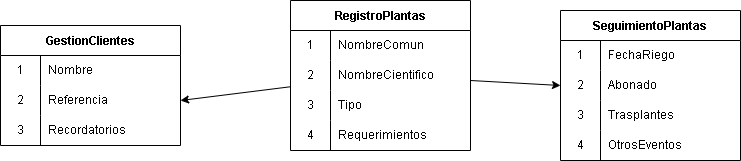

The diagram above was exported from draw.io. Its source (the exported page's mxGraphModel, read from the mxfile embedded in the PNG):
<mxGraphModel dx="746" dy="611" grid="1" gridSize="12" guides="1" tooltips="1" connect="1" arrows="1" fold="1" page="1" pageScale="1" pageWidth="827" pageHeight="1169" math="0" shadow="0">
  <root>
    <mxCell id="0" />
    <mxCell id="1" parent="0" />
    <mxCell id="42" style="edgeStyle=none;html=1;entryX=0;entryY=0.5;entryDx=0;entryDy=0;" parent="1" source="2" target="22" edge="1">
      <mxGeometry relative="1" as="geometry" />
    </mxCell>
    <mxCell id="2" value="RegistroPlantas" style="shape=table;startSize=30;container=1;collapsible=0;childLayout=tableLayout;fixedRows=1;rowLines=0;fontStyle=1;" parent="1" vertex="1">
      <mxGeometry x="300" y="90" width="180" height="150" as="geometry" />
    </mxCell>
    <mxCell id="3" value="" style="shape=tableRow;horizontal=0;startSize=0;swimlaneHead=0;swimlaneBody=0;top=0;left=0;bottom=0;right=0;collapsible=0;dropTarget=0;fillColor=none;points=[[0,0.5],[1,0.5]];portConstraint=eastwest;" parent="2" vertex="1">
      <mxGeometry y="30" width="180" height="30" as="geometry" />
    </mxCell>
    <mxCell id="4" value="1" style="shape=partialRectangle;html=1;whiteSpace=wrap;connectable=0;fillColor=none;top=0;left=0;bottom=0;right=0;overflow=hidden;pointerEvents=1;" parent="3" vertex="1">
      <mxGeometry width="40" height="30" as="geometry">
        <mxRectangle width="40" height="30" as="alternateBounds" />
      </mxGeometry>
    </mxCell>
    <mxCell id="5" value="NombreComun" style="shape=partialRectangle;html=1;whiteSpace=wrap;connectable=0;fillColor=none;top=0;left=0;bottom=0;right=0;align=left;spacingLeft=6;overflow=hidden;" parent="3" vertex="1">
      <mxGeometry x="40" width="140" height="30" as="geometry">
        <mxRectangle width="140" height="30" as="alternateBounds" />
      </mxGeometry>
    </mxCell>
    <mxCell id="6" value="" style="shape=tableRow;horizontal=0;startSize=0;swimlaneHead=0;swimlaneBody=0;top=0;left=0;bottom=0;right=0;collapsible=0;dropTarget=0;fillColor=none;points=[[0,0.5],[1,0.5]];portConstraint=eastwest;" parent="2" vertex="1">
      <mxGeometry y="60" width="180" height="30" as="geometry" />
    </mxCell>
    <mxCell id="7" value="2" style="shape=partialRectangle;html=1;whiteSpace=wrap;connectable=0;fillColor=none;top=0;left=0;bottom=0;right=0;overflow=hidden;" parent="6" vertex="1">
      <mxGeometry width="40" height="30" as="geometry">
        <mxRectangle width="40" height="30" as="alternateBounds" />
      </mxGeometry>
    </mxCell>
    <mxCell id="8" value="NombreCientifico" style="shape=partialRectangle;html=1;whiteSpace=wrap;connectable=0;fillColor=none;top=0;left=0;bottom=0;right=0;align=left;spacingLeft=6;overflow=hidden;" parent="6" vertex="1">
      <mxGeometry x="40" width="140" height="30" as="geometry">
        <mxRectangle width="140" height="30" as="alternateBounds" />
      </mxGeometry>
    </mxCell>
    <mxCell id="9" value="" style="shape=tableRow;horizontal=0;startSize=0;swimlaneHead=0;swimlaneBody=0;top=0;left=0;bottom=0;right=0;collapsible=0;dropTarget=0;fillColor=none;points=[[0,0.5],[1,0.5]];portConstraint=eastwest;" parent="2" vertex="1">
      <mxGeometry y="90" width="180" height="30" as="geometry" />
    </mxCell>
    <mxCell id="10" value="3" style="shape=partialRectangle;html=1;whiteSpace=wrap;connectable=0;fillColor=none;top=0;left=0;bottom=0;right=0;overflow=hidden;" parent="9" vertex="1">
      <mxGeometry width="40" height="30" as="geometry">
        <mxRectangle width="40" height="30" as="alternateBounds" />
      </mxGeometry>
    </mxCell>
    <mxCell id="11" value="Tipo" style="shape=partialRectangle;html=1;whiteSpace=wrap;connectable=0;fillColor=none;top=0;left=0;bottom=0;right=0;align=left;spacingLeft=6;overflow=hidden;" parent="9" vertex="1">
      <mxGeometry x="40" width="140" height="30" as="geometry">
        <mxRectangle width="140" height="30" as="alternateBounds" />
      </mxGeometry>
    </mxCell>
    <mxCell id="12" value="" style="shape=tableRow;horizontal=0;startSize=0;swimlaneHead=0;swimlaneBody=0;top=0;left=0;bottom=0;right=0;collapsible=0;dropTarget=0;fillColor=none;points=[[0,0.5],[1,0.5]];portConstraint=eastwest;" parent="2" vertex="1">
      <mxGeometry y="120" width="180" height="30" as="geometry" />
    </mxCell>
    <mxCell id="13" value="4" style="shape=partialRectangle;html=1;whiteSpace=wrap;connectable=0;fillColor=none;top=0;left=0;bottom=0;right=0;overflow=hidden;" parent="12" vertex="1">
      <mxGeometry width="40" height="30" as="geometry">
        <mxRectangle width="40" height="30" as="alternateBounds" />
      </mxGeometry>
    </mxCell>
    <mxCell id="14" value="Requerimientos" style="shape=partialRectangle;html=1;whiteSpace=wrap;connectable=0;fillColor=none;top=0;left=0;bottom=0;right=0;align=left;spacingLeft=6;overflow=hidden;" parent="12" vertex="1">
      <mxGeometry x="40" width="140" height="30" as="geometry">
        <mxRectangle width="140" height="30" as="alternateBounds" />
      </mxGeometry>
    </mxCell>
    <mxCell id="18" value="SeguimientoPlantas" style="shape=table;startSize=30;container=1;collapsible=0;childLayout=tableLayout;fixedRows=1;rowLines=0;fontStyle=1;" parent="1" vertex="1">
      <mxGeometry x="570" y="100" width="180" height="150" as="geometry" />
    </mxCell>
    <mxCell id="19" value="" style="shape=tableRow;horizontal=0;startSize=0;swimlaneHead=0;swimlaneBody=0;top=0;left=0;bottom=0;right=0;collapsible=0;dropTarget=0;fillColor=none;points=[[0,0.5],[1,0.5]];portConstraint=eastwest;" parent="18" vertex="1">
      <mxGeometry y="30" width="180" height="30" as="geometry" />
    </mxCell>
    <mxCell id="20" value="1" style="shape=partialRectangle;html=1;whiteSpace=wrap;connectable=0;fillColor=none;top=0;left=0;bottom=0;right=0;overflow=hidden;pointerEvents=1;" parent="19" vertex="1">
      <mxGeometry width="40" height="30" as="geometry">
        <mxRectangle width="40" height="30" as="alternateBounds" />
      </mxGeometry>
    </mxCell>
    <mxCell id="21" value="FechaRiego" style="shape=partialRectangle;html=1;whiteSpace=wrap;connectable=0;fillColor=none;top=0;left=0;bottom=0;right=0;align=left;spacingLeft=6;overflow=hidden;" parent="19" vertex="1">
      <mxGeometry x="40" width="140" height="30" as="geometry">
        <mxRectangle width="140" height="30" as="alternateBounds" />
      </mxGeometry>
    </mxCell>
    <mxCell id="22" value="" style="shape=tableRow;horizontal=0;startSize=0;swimlaneHead=0;swimlaneBody=0;top=0;left=0;bottom=0;right=0;collapsible=0;dropTarget=0;fillColor=none;points=[[0,0.5],[1,0.5]];portConstraint=eastwest;" parent="18" vertex="1">
      <mxGeometry y="60" width="180" height="30" as="geometry" />
    </mxCell>
    <mxCell id="23" value="2" style="shape=partialRectangle;html=1;whiteSpace=wrap;connectable=0;fillColor=none;top=0;left=0;bottom=0;right=0;overflow=hidden;" parent="22" vertex="1">
      <mxGeometry width="40" height="30" as="geometry">
        <mxRectangle width="40" height="30" as="alternateBounds" />
      </mxGeometry>
    </mxCell>
    <mxCell id="24" value="Abonado" style="shape=partialRectangle;html=1;whiteSpace=wrap;connectable=0;fillColor=none;top=0;left=0;bottom=0;right=0;align=left;spacingLeft=6;overflow=hidden;" parent="22" vertex="1">
      <mxGeometry x="40" width="140" height="30" as="geometry">
        <mxRectangle width="140" height="30" as="alternateBounds" />
      </mxGeometry>
    </mxCell>
    <mxCell id="25" value="" style="shape=tableRow;horizontal=0;startSize=0;swimlaneHead=0;swimlaneBody=0;top=0;left=0;bottom=0;right=0;collapsible=0;dropTarget=0;fillColor=none;points=[[0,0.5],[1,0.5]];portConstraint=eastwest;" parent="18" vertex="1">
      <mxGeometry y="90" width="180" height="30" as="geometry" />
    </mxCell>
    <mxCell id="26" value="3" style="shape=partialRectangle;html=1;whiteSpace=wrap;connectable=0;fillColor=none;top=0;left=0;bottom=0;right=0;overflow=hidden;" parent="25" vertex="1">
      <mxGeometry width="40" height="30" as="geometry">
        <mxRectangle width="40" height="30" as="alternateBounds" />
      </mxGeometry>
    </mxCell>
    <mxCell id="27" value="Trasplantes" style="shape=partialRectangle;html=1;whiteSpace=wrap;connectable=0;fillColor=none;top=0;left=0;bottom=0;right=0;align=left;spacingLeft=6;overflow=hidden;" parent="25" vertex="1">
      <mxGeometry x="40" width="140" height="30" as="geometry">
        <mxRectangle width="140" height="30" as="alternateBounds" />
      </mxGeometry>
    </mxCell>
    <mxCell id="28" value="" style="shape=tableRow;horizontal=0;startSize=0;swimlaneHead=0;swimlaneBody=0;top=0;left=0;bottom=0;right=0;collapsible=0;dropTarget=0;fillColor=none;points=[[0,0.5],[1,0.5]];portConstraint=eastwest;" parent="18" vertex="1">
      <mxGeometry y="120" width="180" height="30" as="geometry" />
    </mxCell>
    <mxCell id="29" value="4" style="shape=partialRectangle;html=1;whiteSpace=wrap;connectable=0;fillColor=none;top=0;left=0;bottom=0;right=0;overflow=hidden;" parent="28" vertex="1">
      <mxGeometry width="40" height="30" as="geometry">
        <mxRectangle width="40" height="30" as="alternateBounds" />
      </mxGeometry>
    </mxCell>
    <mxCell id="30" value="OtrosEventos" style="shape=partialRectangle;html=1;whiteSpace=wrap;connectable=0;fillColor=none;top=0;left=0;bottom=0;right=0;align=left;spacingLeft=6;overflow=hidden;" parent="28" vertex="1">
      <mxGeometry x="40" width="140" height="30" as="geometry">
        <mxRectangle width="140" height="30" as="alternateBounds" />
      </mxGeometry>
    </mxCell>
    <mxCell id="32" value="GestionClientes" style="shape=table;startSize=30;container=1;collapsible=0;childLayout=tableLayout;fixedRows=1;rowLines=0;fontStyle=1;" parent="1" vertex="1">
      <mxGeometry x="10" y="115" width="180" height="120" as="geometry" />
    </mxCell>
    <mxCell id="33" value="" style="shape=tableRow;horizontal=0;startSize=0;swimlaneHead=0;swimlaneBody=0;top=0;left=0;bottom=0;right=0;collapsible=0;dropTarget=0;fillColor=none;points=[[0,0.5],[1,0.5]];portConstraint=eastwest;" parent="32" vertex="1">
      <mxGeometry y="30" width="180" height="30" as="geometry" />
    </mxCell>
    <mxCell id="34" value="1" style="shape=partialRectangle;html=1;whiteSpace=wrap;connectable=0;fillColor=none;top=0;left=0;bottom=0;right=0;overflow=hidden;pointerEvents=1;" parent="33" vertex="1">
      <mxGeometry width="40" height="30" as="geometry">
        <mxRectangle width="40" height="30" as="alternateBounds" />
      </mxGeometry>
    </mxCell>
    <mxCell id="35" value="Nombre" style="shape=partialRectangle;html=1;whiteSpace=wrap;connectable=0;fillColor=none;top=0;left=0;bottom=0;right=0;align=left;spacingLeft=6;overflow=hidden;" parent="33" vertex="1">
      <mxGeometry x="40" width="140" height="30" as="geometry">
        <mxRectangle width="140" height="30" as="alternateBounds" />
      </mxGeometry>
    </mxCell>
    <mxCell id="36" value="" style="shape=tableRow;horizontal=0;startSize=0;swimlaneHead=0;swimlaneBody=0;top=0;left=0;bottom=0;right=0;collapsible=0;dropTarget=0;fillColor=none;points=[[0,0.5],[1,0.5]];portConstraint=eastwest;" parent="32" vertex="1">
      <mxGeometry y="60" width="180" height="30" as="geometry" />
    </mxCell>
    <mxCell id="37" value="2" style="shape=partialRectangle;html=1;whiteSpace=wrap;connectable=0;fillColor=none;top=0;left=0;bottom=0;right=0;overflow=hidden;" parent="36" vertex="1">
      <mxGeometry width="40" height="30" as="geometry">
        <mxRectangle width="40" height="30" as="alternateBounds" />
      </mxGeometry>
    </mxCell>
    <mxCell id="38" value="Referencia" style="shape=partialRectangle;html=1;whiteSpace=wrap;connectable=0;fillColor=none;top=0;left=0;bottom=0;right=0;align=left;spacingLeft=6;overflow=hidden;" parent="36" vertex="1">
      <mxGeometry x="40" width="140" height="30" as="geometry">
        <mxRectangle width="140" height="30" as="alternateBounds" />
      </mxGeometry>
    </mxCell>
    <mxCell id="39" value="" style="shape=tableRow;horizontal=0;startSize=0;swimlaneHead=0;swimlaneBody=0;top=0;left=0;bottom=0;right=0;collapsible=0;dropTarget=0;fillColor=none;points=[[0,0.5],[1,0.5]];portConstraint=eastwest;" parent="32" vertex="1">
      <mxGeometry y="90" width="180" height="30" as="geometry" />
    </mxCell>
    <mxCell id="40" value="3" style="shape=partialRectangle;html=1;whiteSpace=wrap;connectable=0;fillColor=none;top=0;left=0;bottom=0;right=0;overflow=hidden;" parent="39" vertex="1">
      <mxGeometry width="40" height="30" as="geometry">
        <mxRectangle width="40" height="30" as="alternateBounds" />
      </mxGeometry>
    </mxCell>
    <mxCell id="41" value="Recordatorios" style="shape=partialRectangle;html=1;whiteSpace=wrap;connectable=0;fillColor=none;top=0;left=0;bottom=0;right=0;align=left;spacingLeft=6;overflow=hidden;" parent="39" vertex="1">
      <mxGeometry x="40" width="140" height="30" as="geometry">
        <mxRectangle width="140" height="30" as="alternateBounds" />
      </mxGeometry>
    </mxCell>
    <mxCell id="43" style="edgeStyle=none;html=1;entryX=1;entryY=0.5;entryDx=0;entryDy=0;" parent="1" source="6" target="36" edge="1">
      <mxGeometry relative="1" as="geometry" />
    </mxCell>
  </root>
</mxGraphModel>